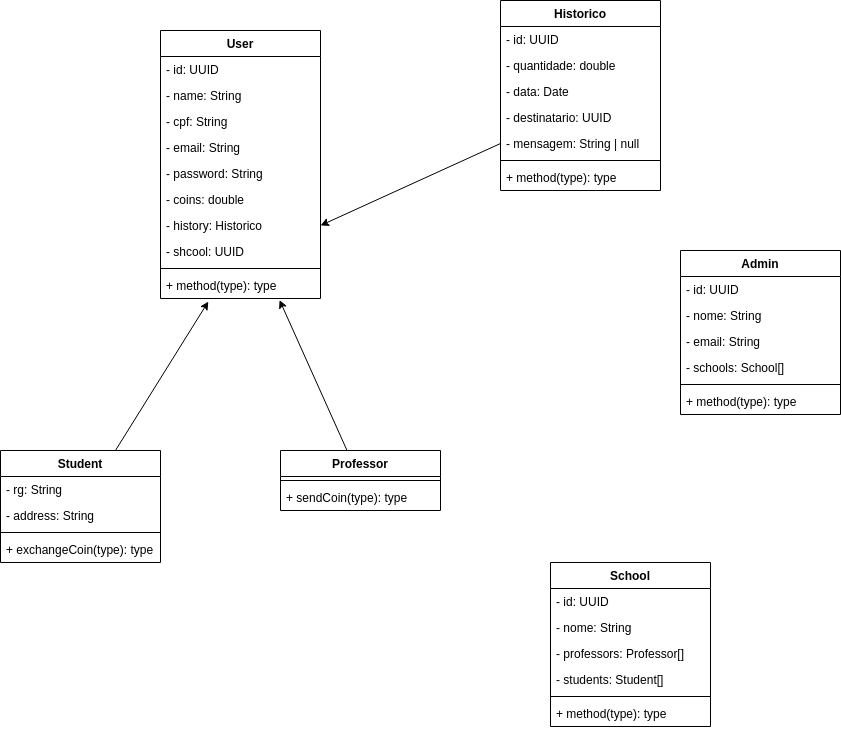

The diagram above was exported from draw.io. Its source (the exported page's mxGraphModel, read from the mxfile embedded in the PNG):
<mxGraphModel dx="1866" dy="1586" grid="1" gridSize="10" guides="1" tooltips="1" connect="1" arrows="1" fold="1" page="1" pageScale="1" pageWidth="827" pageHeight="1169" math="0" shadow="0">
  <root>
    <mxCell id="0" />
    <mxCell id="1" parent="0" />
    <mxCell id="102" style="edgeStyle=none;html=1;entryX=0.299;entryY=1.117;entryDx=0;entryDy=0;entryPerimeter=0;" edge="1" parent="1" source="2" target="99">
      <mxGeometry relative="1" as="geometry" />
    </mxCell>
    <mxCell id="2" value="Student" style="swimlane;fontStyle=1;align=center;verticalAlign=top;childLayout=stackLayout;horizontal=1;startSize=26;horizontalStack=0;resizeParent=1;resizeParentMax=0;resizeLast=0;collapsible=1;marginBottom=0;" vertex="1" parent="1">
      <mxGeometry x="-200" width="160" height="112" as="geometry" />
    </mxCell>
    <mxCell id="9" value="- rg: String" style="text;strokeColor=none;fillColor=none;align=left;verticalAlign=top;spacingLeft=4;spacingRight=4;overflow=hidden;rotatable=0;points=[[0,0.5],[1,0.5]];portConstraint=eastwest;" vertex="1" parent="2">
      <mxGeometry y="26" width="160" height="26" as="geometry" />
    </mxCell>
    <mxCell id="101" value="- address: String" style="text;strokeColor=none;fillColor=none;align=left;verticalAlign=top;spacingLeft=4;spacingRight=4;overflow=hidden;rotatable=0;points=[[0,0.5],[1,0.5]];portConstraint=eastwest;" vertex="1" parent="2">
      <mxGeometry y="52" width="160" height="26" as="geometry" />
    </mxCell>
    <mxCell id="4" value="" style="line;strokeWidth=1;fillColor=none;align=left;verticalAlign=middle;spacingTop=-1;spacingLeft=3;spacingRight=3;rotatable=0;labelPosition=right;points=[];portConstraint=eastwest;strokeColor=inherit;" vertex="1" parent="2">
      <mxGeometry y="78" width="160" height="8" as="geometry" />
    </mxCell>
    <mxCell id="5" value="+ exchangeCoin(type): type" style="text;strokeColor=none;fillColor=none;align=left;verticalAlign=top;spacingLeft=4;spacingRight=4;overflow=hidden;rotatable=0;points=[[0,0.5],[1,0.5]];portConstraint=eastwest;" vertex="1" parent="2">
      <mxGeometry y="86" width="160" height="26" as="geometry" />
    </mxCell>
    <mxCell id="13" value="Historico" style="swimlane;fontStyle=1;align=center;verticalAlign=top;childLayout=stackLayout;horizontal=1;startSize=26;horizontalStack=0;resizeParent=1;resizeParentMax=0;resizeLast=0;collapsible=1;marginBottom=0;" vertex="1" parent="1">
      <mxGeometry x="300" y="-450" width="160" height="190" as="geometry" />
    </mxCell>
    <mxCell id="14" value="- id: UUID" style="text;strokeColor=none;fillColor=none;align=left;verticalAlign=top;spacingLeft=4;spacingRight=4;overflow=hidden;rotatable=0;points=[[0,0.5],[1,0.5]];portConstraint=eastwest;" vertex="1" parent="13">
      <mxGeometry y="26" width="160" height="26" as="geometry" />
    </mxCell>
    <mxCell id="15" value="- quantidade: double" style="text;strokeColor=none;fillColor=none;align=left;verticalAlign=top;spacingLeft=4;spacingRight=4;overflow=hidden;rotatable=0;points=[[0,0.5],[1,0.5]];portConstraint=eastwest;" vertex="1" parent="13">
      <mxGeometry y="52" width="160" height="26" as="geometry" />
    </mxCell>
    <mxCell id="16" value="- data: Date" style="text;strokeColor=none;fillColor=none;align=left;verticalAlign=top;spacingLeft=4;spacingRight=4;overflow=hidden;rotatable=0;points=[[0,0.5],[1,0.5]];portConstraint=eastwest;" vertex="1" parent="13">
      <mxGeometry y="78" width="160" height="26" as="geometry" />
    </mxCell>
    <mxCell id="17" value="- destinatario: UUID" style="text;strokeColor=none;fillColor=none;align=left;verticalAlign=top;spacingLeft=4;spacingRight=4;overflow=hidden;rotatable=0;points=[[0,0.5],[1,0.5]];portConstraint=eastwest;" vertex="1" parent="13">
      <mxGeometry y="104" width="160" height="26" as="geometry" />
    </mxCell>
    <mxCell id="18" value="- mensagem: String | null" style="text;strokeColor=none;fillColor=none;align=left;verticalAlign=top;spacingLeft=4;spacingRight=4;overflow=hidden;rotatable=0;points=[[0,0.5],[1,0.5]];portConstraint=eastwest;" vertex="1" parent="13">
      <mxGeometry y="130" width="160" height="26" as="geometry" />
    </mxCell>
    <mxCell id="22" value="" style="line;strokeWidth=1;fillColor=none;align=left;verticalAlign=middle;spacingTop=-1;spacingLeft=3;spacingRight=3;rotatable=0;labelPosition=right;points=[];portConstraint=eastwest;strokeColor=inherit;" vertex="1" parent="13">
      <mxGeometry y="156" width="160" height="8" as="geometry" />
    </mxCell>
    <mxCell id="23" value="+ method(type): type" style="text;strokeColor=none;fillColor=none;align=left;verticalAlign=top;spacingLeft=4;spacingRight=4;overflow=hidden;rotatable=0;points=[[0,0.5],[1,0.5]];portConstraint=eastwest;" vertex="1" parent="13">
      <mxGeometry y="164" width="160" height="26" as="geometry" />
    </mxCell>
    <mxCell id="103" style="edgeStyle=none;html=1;entryX=0.744;entryY=1.059;entryDx=0;entryDy=0;entryPerimeter=0;" edge="1" parent="1" source="32" target="99">
      <mxGeometry relative="1" as="geometry" />
    </mxCell>
    <mxCell id="32" value="Professor" style="swimlane;fontStyle=1;align=center;verticalAlign=top;childLayout=stackLayout;horizontal=1;startSize=26;horizontalStack=0;resizeParent=1;resizeParentMax=0;resizeLast=0;collapsible=1;marginBottom=0;" vertex="1" parent="1">
      <mxGeometry x="80" width="160" height="60" as="geometry" />
    </mxCell>
    <mxCell id="41" value="" style="line;strokeWidth=1;fillColor=none;align=left;verticalAlign=middle;spacingTop=-1;spacingLeft=3;spacingRight=3;rotatable=0;labelPosition=right;points=[];portConstraint=eastwest;strokeColor=inherit;" vertex="1" parent="32">
      <mxGeometry y="26" width="160" height="8" as="geometry" />
    </mxCell>
    <mxCell id="42" value="+ sendCoin(type): type" style="text;strokeColor=none;fillColor=none;align=left;verticalAlign=top;spacingLeft=4;spacingRight=4;overflow=hidden;rotatable=0;points=[[0,0.5],[1,0.5]];portConstraint=eastwest;" vertex="1" parent="32">
      <mxGeometry y="34" width="160" height="26" as="geometry" />
    </mxCell>
    <mxCell id="43" value="Admin" style="swimlane;fontStyle=1;align=center;verticalAlign=top;childLayout=stackLayout;horizontal=1;startSize=26;horizontalStack=0;resizeParent=1;resizeParentMax=0;resizeLast=0;collapsible=1;marginBottom=0;" vertex="1" parent="1">
      <mxGeometry x="480" y="-200" width="160" height="164" as="geometry" />
    </mxCell>
    <mxCell id="44" value="- id: UUID" style="text;strokeColor=none;fillColor=none;align=left;verticalAlign=top;spacingLeft=4;spacingRight=4;overflow=hidden;rotatable=0;points=[[0,0.5],[1,0.5]];portConstraint=eastwest;" vertex="1" parent="43">
      <mxGeometry y="26" width="160" height="26" as="geometry" />
    </mxCell>
    <mxCell id="45" value="- nome: String" style="text;strokeColor=none;fillColor=none;align=left;verticalAlign=top;spacingLeft=4;spacingRight=4;overflow=hidden;rotatable=0;points=[[0,0.5],[1,0.5]];portConstraint=eastwest;" vertex="1" parent="43">
      <mxGeometry y="52" width="160" height="26" as="geometry" />
    </mxCell>
    <mxCell id="46" value="- email: String" style="text;strokeColor=none;fillColor=none;align=left;verticalAlign=top;spacingLeft=4;spacingRight=4;overflow=hidden;rotatable=0;points=[[0,0.5],[1,0.5]];portConstraint=eastwest;" vertex="1" parent="43">
      <mxGeometry y="78" width="160" height="26" as="geometry" />
    </mxCell>
    <mxCell id="104" value="- schools: School[]" style="text;strokeColor=none;fillColor=none;align=left;verticalAlign=top;spacingLeft=4;spacingRight=4;overflow=hidden;rotatable=0;points=[[0,0.5],[1,0.5]];portConstraint=eastwest;" vertex="1" parent="43">
      <mxGeometry y="104" width="160" height="26" as="geometry" />
    </mxCell>
    <mxCell id="50" value="" style="line;strokeWidth=1;fillColor=none;align=left;verticalAlign=middle;spacingTop=-1;spacingLeft=3;spacingRight=3;rotatable=0;labelPosition=right;points=[];portConstraint=eastwest;strokeColor=inherit;" vertex="1" parent="43">
      <mxGeometry y="130" width="160" height="8" as="geometry" />
    </mxCell>
    <mxCell id="51" value="+ method(type): type" style="text;strokeColor=none;fillColor=none;align=left;verticalAlign=top;spacingLeft=4;spacingRight=4;overflow=hidden;rotatable=0;points=[[0,0.5],[1,0.5]];portConstraint=eastwest;" vertex="1" parent="43">
      <mxGeometry y="138" width="160" height="26" as="geometry" />
    </mxCell>
    <mxCell id="88" value="User" style="swimlane;fontStyle=1;align=center;verticalAlign=top;childLayout=stackLayout;horizontal=1;startSize=26;horizontalStack=0;resizeParent=1;resizeParentMax=0;resizeLast=0;collapsible=1;marginBottom=0;" vertex="1" parent="1">
      <mxGeometry x="-40" y="-420" width="160" height="268" as="geometry" />
    </mxCell>
    <mxCell id="89" value="- id: UUID" style="text;strokeColor=none;fillColor=none;align=left;verticalAlign=top;spacingLeft=4;spacingRight=4;overflow=hidden;rotatable=0;points=[[0,0.5],[1,0.5]];portConstraint=eastwest;" vertex="1" parent="88">
      <mxGeometry y="26" width="160" height="26" as="geometry" />
    </mxCell>
    <mxCell id="90" value="- name: String" style="text;strokeColor=none;fillColor=none;align=left;verticalAlign=top;spacingLeft=4;spacingRight=4;overflow=hidden;rotatable=0;points=[[0,0.5],[1,0.5]];portConstraint=eastwest;" vertex="1" parent="88">
      <mxGeometry y="52" width="160" height="26" as="geometry" />
    </mxCell>
    <mxCell id="92" value="- cpf: String" style="text;strokeColor=none;fillColor=none;align=left;verticalAlign=top;spacingLeft=4;spacingRight=4;overflow=hidden;rotatable=0;points=[[0,0.5],[1,0.5]];portConstraint=eastwest;" vertex="1" parent="88">
      <mxGeometry y="78" width="160" height="26" as="geometry" />
    </mxCell>
    <mxCell id="91" value="- email: String" style="text;strokeColor=none;fillColor=none;align=left;verticalAlign=top;spacingLeft=4;spacingRight=4;overflow=hidden;rotatable=0;points=[[0,0.5],[1,0.5]];portConstraint=eastwest;" vertex="1" parent="88">
      <mxGeometry y="104" width="160" height="26" as="geometry" />
    </mxCell>
    <mxCell id="95" value="- password: String" style="text;strokeColor=none;fillColor=none;align=left;verticalAlign=top;spacingLeft=4;spacingRight=4;overflow=hidden;rotatable=0;points=[[0,0.5],[1,0.5]];portConstraint=eastwest;" vertex="1" parent="88">
      <mxGeometry y="130" width="160" height="26" as="geometry" />
    </mxCell>
    <mxCell id="96" value="- coins: double" style="text;strokeColor=none;fillColor=none;align=left;verticalAlign=top;spacingLeft=4;spacingRight=4;overflow=hidden;rotatable=0;points=[[0,0.5],[1,0.5]];portConstraint=eastwest;" vertex="1" parent="88">
      <mxGeometry y="156" width="160" height="26" as="geometry" />
    </mxCell>
    <mxCell id="97" value="- history: Historico" style="text;strokeColor=none;fillColor=none;align=left;verticalAlign=top;spacingLeft=4;spacingRight=4;overflow=hidden;rotatable=0;points=[[0,0.5],[1,0.5]];portConstraint=eastwest;" vertex="1" parent="88">
      <mxGeometry y="182" width="160" height="26" as="geometry" />
    </mxCell>
    <mxCell id="105" value="- shcool: UUID" style="text;strokeColor=none;fillColor=none;align=left;verticalAlign=top;spacingLeft=4;spacingRight=4;overflow=hidden;rotatable=0;points=[[0,0.5],[1,0.5]];portConstraint=eastwest;" vertex="1" parent="88">
      <mxGeometry y="208" width="160" height="26" as="geometry" />
    </mxCell>
    <mxCell id="98" value="" style="line;strokeWidth=1;fillColor=none;align=left;verticalAlign=middle;spacingTop=-1;spacingLeft=3;spacingRight=3;rotatable=0;labelPosition=right;points=[];portConstraint=eastwest;strokeColor=inherit;" vertex="1" parent="88">
      <mxGeometry y="234" width="160" height="8" as="geometry" />
    </mxCell>
    <mxCell id="99" value="+ method(type): type" style="text;strokeColor=none;fillColor=none;align=left;verticalAlign=top;spacingLeft=4;spacingRight=4;overflow=hidden;rotatable=0;points=[[0,0.5],[1,0.5]];portConstraint=eastwest;" vertex="1" parent="88">
      <mxGeometry y="242" width="160" height="26" as="geometry" />
    </mxCell>
    <mxCell id="106" style="edgeStyle=none;html=1;entryX=1;entryY=0.5;entryDx=0;entryDy=0;exitX=0;exitY=0.5;exitDx=0;exitDy=0;" edge="1" parent="1" source="18" target="97">
      <mxGeometry relative="1" as="geometry" />
    </mxCell>
    <mxCell id="108" value="School" style="swimlane;fontStyle=1;align=center;verticalAlign=top;childLayout=stackLayout;horizontal=1;startSize=26;horizontalStack=0;resizeParent=1;resizeParentMax=0;resizeLast=0;collapsible=1;marginBottom=0;" vertex="1" parent="1">
      <mxGeometry x="350" y="112" width="160" height="164" as="geometry" />
    </mxCell>
    <mxCell id="109" value="- id: UUID" style="text;strokeColor=none;fillColor=none;align=left;verticalAlign=top;spacingLeft=4;spacingRight=4;overflow=hidden;rotatable=0;points=[[0,0.5],[1,0.5]];portConstraint=eastwest;" vertex="1" parent="108">
      <mxGeometry y="26" width="160" height="26" as="geometry" />
    </mxCell>
    <mxCell id="110" value="- nome: String" style="text;strokeColor=none;fillColor=none;align=left;verticalAlign=top;spacingLeft=4;spacingRight=4;overflow=hidden;rotatable=0;points=[[0,0.5],[1,0.5]];portConstraint=eastwest;" vertex="1" parent="108">
      <mxGeometry y="52" width="160" height="26" as="geometry" />
    </mxCell>
    <mxCell id="111" value="- professors: Professor[]" style="text;strokeColor=none;fillColor=none;align=left;verticalAlign=top;spacingLeft=4;spacingRight=4;overflow=hidden;rotatable=0;points=[[0,0.5],[1,0.5]];portConstraint=eastwest;" vertex="1" parent="108">
      <mxGeometry y="78" width="160" height="26" as="geometry" />
    </mxCell>
    <mxCell id="112" value="- students: Student[]" style="text;strokeColor=none;fillColor=none;align=left;verticalAlign=top;spacingLeft=4;spacingRight=4;overflow=hidden;rotatable=0;points=[[0,0.5],[1,0.5]];portConstraint=eastwest;" vertex="1" parent="108">
      <mxGeometry y="104" width="160" height="26" as="geometry" />
    </mxCell>
    <mxCell id="113" value="" style="line;strokeWidth=1;fillColor=none;align=left;verticalAlign=middle;spacingTop=-1;spacingLeft=3;spacingRight=3;rotatable=0;labelPosition=right;points=[];portConstraint=eastwest;strokeColor=inherit;" vertex="1" parent="108">
      <mxGeometry y="130" width="160" height="8" as="geometry" />
    </mxCell>
    <mxCell id="114" value="+ method(type): type" style="text;strokeColor=none;fillColor=none;align=left;verticalAlign=top;spacingLeft=4;spacingRight=4;overflow=hidden;rotatable=0;points=[[0,0.5],[1,0.5]];portConstraint=eastwest;" vertex="1" parent="108">
      <mxGeometry y="138" width="160" height="26" as="geometry" />
    </mxCell>
  </root>
</mxGraphModel>